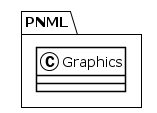

The diagram above was rendered by PlantUML. Its source (embedded in the PNG):
@startuml
!theme plain
package PNML {
class Graphics {
}
}
@enduml